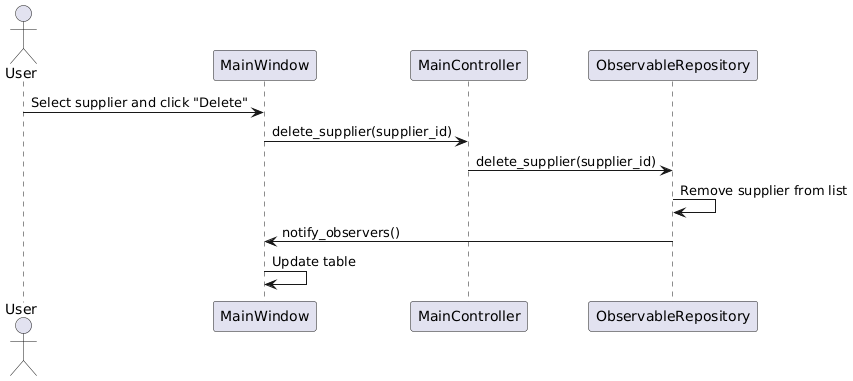

The diagram above was rendered by PlantUML. Its source (embedded in the PNG):
@startuml
actor User
participant MainWindow
participant MainController
participant ObservableRepository

User -> MainWindow: Select supplier and click "Delete"
MainWindow -> MainController: delete_supplier(supplier_id)
MainController -> ObservableRepository: delete_supplier(supplier_id)
ObservableRepository -> ObservableRepository: Remove supplier from list
ObservableRepository -> MainWindow: notify_observers()
MainWindow -> MainWindow: Update table
@enduml